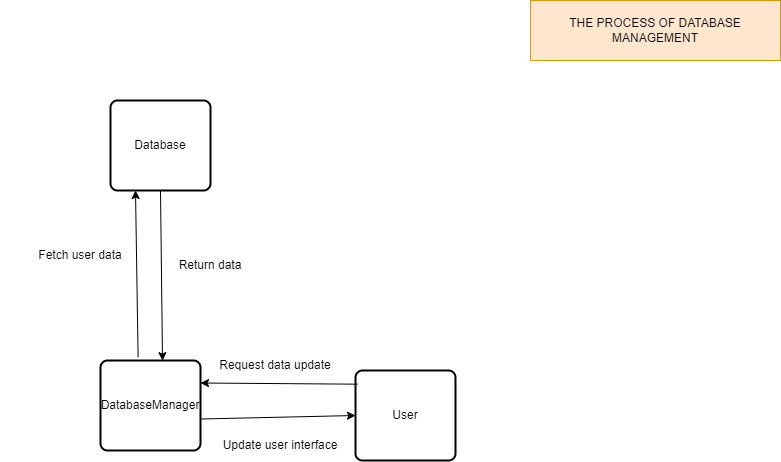

The diagram above was exported from draw.io. Its source (the exported page's mxGraphModel, read from the mxfile embedded in the PNG):
<mxGraphModel dx="1091" dy="680" grid="1" gridSize="10" guides="1" tooltips="1" connect="1" arrows="1" fold="1" page="1" pageScale="1" pageWidth="850" pageHeight="1100" math="0" shadow="0">
  <root>
    <mxCell id="0" />
    <mxCell id="1" parent="0" />
    <mxCell id="_Cag5-OIiK9TRUwmml6k-6" value="" style="rounded=1;whiteSpace=wrap;html=1;absoluteArcSize=1;arcSize=14;strokeWidth=2;" vertex="1" parent="1">
      <mxGeometry x="130" y="150" width="100" height="90" as="geometry" />
    </mxCell>
    <mxCell id="_Cag5-OIiK9TRUwmml6k-11" value="Database" style="text;html=1;align=center;verticalAlign=middle;whiteSpace=wrap;rounded=0;" vertex="1" parent="1">
      <mxGeometry x="150" y="180" width="60" height="30" as="geometry" />
    </mxCell>
    <mxCell id="_Cag5-OIiK9TRUwmml6k-35" value="THE PROCESS OF DATABASE MANAGEMENT" style="rounded=0;whiteSpace=wrap;html=1;fillColor=#ffe6cc;strokeColor=#d79b00;" vertex="1" parent="1">
      <mxGeometry x="550" y="50" width="250" height="60" as="geometry" />
    </mxCell>
    <mxCell id="_Cag5-OIiK9TRUwmml6k-163" value="DatabaseManager" style="rounded=1;whiteSpace=wrap;html=1;absoluteArcSize=1;arcSize=14;strokeWidth=2;" vertex="1" parent="1">
      <mxGeometry x="120" y="410" width="100" height="90" as="geometry" />
    </mxCell>
    <mxCell id="_Cag5-OIiK9TRUwmml6k-164" value="User" style="rounded=1;whiteSpace=wrap;html=1;absoluteArcSize=1;arcSize=14;strokeWidth=2;" vertex="1" parent="1">
      <mxGeometry x="375" y="420" width="100" height="90" as="geometry" />
    </mxCell>
    <mxCell id="_Cag5-OIiK9TRUwmml6k-167" value="" style="endArrow=classic;html=1;rounded=0;entryX=0.62;entryY=0.002;entryDx=0;entryDy=0;entryPerimeter=0;exitX=0.5;exitY=1;exitDx=0;exitDy=0;" edge="1" parent="1" source="_Cag5-OIiK9TRUwmml6k-6" target="_Cag5-OIiK9TRUwmml6k-163">
      <mxGeometry width="50" height="50" relative="1" as="geometry">
        <mxPoint x="182" y="340" as="sourcePoint" />
        <mxPoint x="30" y="340" as="targetPoint" />
      </mxGeometry>
    </mxCell>
    <mxCell id="_Cag5-OIiK9TRUwmml6k-168" value="Return data" style="text;html=1;align=center;verticalAlign=middle;whiteSpace=wrap;rounded=0;" vertex="1" parent="1">
      <mxGeometry x="150" y="300" width="160" height="30" as="geometry" />
    </mxCell>
    <mxCell id="_Cag5-OIiK9TRUwmml6k-169" value="Request data update" style="text;html=1;align=center;verticalAlign=middle;whiteSpace=wrap;rounded=0;" vertex="1" parent="1">
      <mxGeometry x="215" y="400" width="160" height="30" as="geometry" />
    </mxCell>
    <mxCell id="_Cag5-OIiK9TRUwmml6k-170" value="" style="endArrow=classic;html=1;rounded=0;entryX=0;entryY=0.5;entryDx=0;entryDy=0;exitX=1.004;exitY=0.65;exitDx=0;exitDy=0;exitPerimeter=0;" edge="1" parent="1" source="_Cag5-OIiK9TRUwmml6k-163" target="_Cag5-OIiK9TRUwmml6k-164">
      <mxGeometry width="50" height="50" relative="1" as="geometry">
        <mxPoint x="362" y="450" as="sourcePoint" />
        <mxPoint x="210" y="450" as="targetPoint" />
      </mxGeometry>
    </mxCell>
    <mxCell id="_Cag5-OIiK9TRUwmml6k-173" value="" style="endArrow=classic;html=1;rounded=0;entryX=1;entryY=0.25;entryDx=0;entryDy=0;exitX=0.022;exitY=0.152;exitDx=0;exitDy=0;exitPerimeter=0;" edge="1" parent="1" source="_Cag5-OIiK9TRUwmml6k-164" target="_Cag5-OIiK9TRUwmml6k-163">
      <mxGeometry width="50" height="50" relative="1" as="geometry">
        <mxPoint x="220" y="414" as="sourcePoint" />
        <mxPoint x="375" y="410" as="targetPoint" />
      </mxGeometry>
    </mxCell>
    <mxCell id="_Cag5-OIiK9TRUwmml6k-174" value="Update user interface" style="text;html=1;align=center;verticalAlign=middle;whiteSpace=wrap;rounded=0;" vertex="1" parent="1">
      <mxGeometry x="220" y="480" width="160" height="30" as="geometry" />
    </mxCell>
    <mxCell id="_Cag5-OIiK9TRUwmml6k-176" value="" style="endArrow=classic;html=1;rounded=0;entryX=0.25;entryY=1;entryDx=0;entryDy=0;exitX=0.376;exitY=-0.037;exitDx=0;exitDy=0;exitPerimeter=0;" edge="1" parent="1" source="_Cag5-OIiK9TRUwmml6k-163" target="_Cag5-OIiK9TRUwmml6k-6">
      <mxGeometry width="50" height="50" relative="1" as="geometry">
        <mxPoint x="100" y="280" as="sourcePoint" />
        <mxPoint x="102" y="450" as="targetPoint" />
      </mxGeometry>
    </mxCell>
    <mxCell id="_Cag5-OIiK9TRUwmml6k-177" value="Fetch user data" style="text;html=1;align=center;verticalAlign=middle;whiteSpace=wrap;rounded=0;" vertex="1" parent="1">
      <mxGeometry x="20" y="290" width="160" height="30" as="geometry" />
    </mxCell>
  </root>
</mxGraphModel>